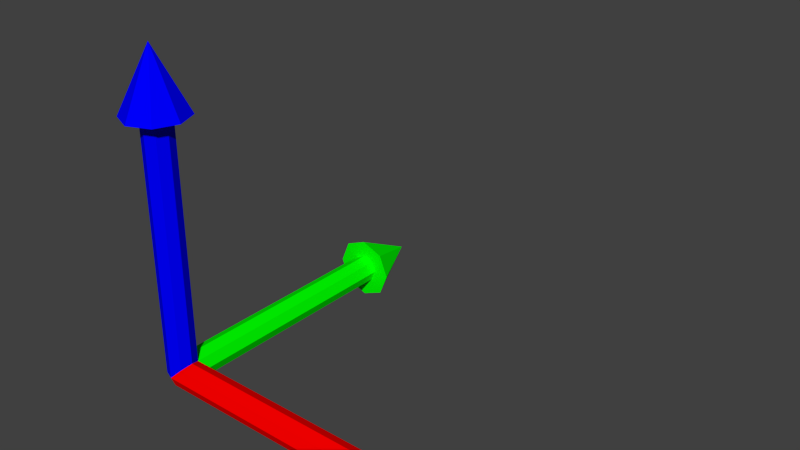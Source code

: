 # Source: arrow.blend  (saved by Blender 2.71.0; exported with 4.5.12 LTS)
import bpy
from mathutils import Matrix  # noqa: F401  (used for matrix-valued properties, if any)

bpy.ops.wm.read_factory_settings(use_empty=True)
scene = bpy.context.scene
scene.name = 'Scene'

# ---- collections
col_collection_1 = bpy.data.collections.new('Collection 1'); scene.collection.children.link(col_collection_1)

# ---- materials (node trees are filled in below, after node groups)
mat_material = bpy.data.materials.new('Material')
mat_material.alpha_threshold = 0.0
mat_material.use_transparent_shadow = False
mat_material.diffuse_color = (0.0, 0.0, 1.0, 1.0)
mat_material.roughness = 0.5
mat_material.line_color = (0.0, 0.0, 0.0, 1.0)
mat_material_001 = bpy.data.materials.new('Material.001')
mat_material_001.alpha_threshold = 0.0
mat_material_001.use_transparent_shadow = False
mat_material_001.diffuse_color = (1.0, 0.0, 0.0, 1.0)
mat_material_001.roughness = 0.5
mat_material_001.line_color = (0.0, 0.0, 0.0, 1.0)
mat_material_002 = bpy.data.materials.new('Material.002')
mat_material_002.alpha_threshold = 0.0
mat_material_002.use_transparent_shadow = False
mat_material_002.diffuse_color = (0.0, 1.0, 0.0, 1.0)
mat_material_002.roughness = 0.5
mat_material_002.line_color = (0.0, 0.0, 0.0, 1.0)

# ---- material node trees

# ---- world
world_world = bpy.data.worlds.new('World'); scene.world = world_world
world_world.color = (0.05088, 0.05088, 0.05088)
world_world.use_sun_shadow = False
world_world.sun_shadow_jitter_overblur = 0.0
world_world.cycles.sampling_method = 'MANUAL'
world_world.cycles.sample_map_resolution = 256

# ---- meshes
me_arrow = bpy.data.meshes.new('Arrow')
me_arrow.from_pydata([(0.0, 0.5, 4.0), (0.0, 0.0, 5.0), (0.3536, 0.3536, 4.0), (0.5, -2.186e-08, 4.0), (0.3536, -0.3536, 4.0), (-4.371e-08, -0.5, 4.0), (-0.3536, -0.3536, 4.0), (-0.5, 5.962e-09, 4.0), (-0.3536, 0.3536, 4.0), (8.729e-09, 0.2294, 4.0), (0.1622, 0.1622, 4.0), (0.2294, -1.749e-08, 4.0), (0.1622, -0.1622, 4.0), (-2.189e-08, -0.2294, 4.0), (-0.1622, -0.1622, 4.0), (-0.2294, 5.962e-09, 4.0), (-0.1622, 0.1622, 4.0), (8.729e-09, 0.2294, 0.0), (0.1622, 0.1622, 0.0), (0.2294, -1.749e-08, 0.0), (0.1622, -0.1622, 0.0), (-2.189e-08, -0.2294, 0.0), (-0.1622, -0.1622, 0.0), (-0.2294, 5.962e-09, 0.0), (-0.1622, 0.1622, 0.0)], [], [(7, 1, 8), (0, 1, 2), (6, 1, 7), (5, 1, 6), (4, 1, 5), (3, 1, 4), (8, 1, 0), (2, 1, 3), (16, 9, 17, 24), (10, 9, 0, 2), (11, 10, 2, 3), (12, 11, 3, 4), (13, 12, 4, 5), (14, 13, 5, 6), (15, 14, 6, 7), (16, 15, 7, 8), (9, 16, 8, 0), (17, 18, 19, 20, 21, 22, 23, 24), (15, 16, 24, 23), (14, 15, 23, 22), (13, 14, 22, 21), (12, 13, 21, 20), (11, 12, 20, 19), (10, 11, 19, 18), (9, 10, 18, 17)])
me_arrow.materials.append(mat_material)
me_arrow.use_remesh_preserve_volume = False
me_arrow.use_remesh_preserve_attributes = False
me_arrow.use_mirror_vertex_groups = False
me_arrow.update()
me_arrow_001 = bpy.data.meshes.new('Arrow.001')
me_arrow_001.from_pydata([(0.0, 0.5, 4.0), (0.0, 0.0, 5.0), (0.3536, 0.3536, 4.0), (0.5, -2.186e-08, 4.0), (0.3536, -0.3536, 4.0), (-4.371e-08, -0.5, 4.0), (-0.3536, -0.3536, 4.0), (-0.5, 5.962e-09, 4.0), (-0.3536, 0.3536, 4.0), (8.729e-09, 0.2294, 4.0), (0.1622, 0.1622, 4.0), (0.2294, -1.749e-08, 4.0), (0.1622, -0.1622, 4.0), (-2.189e-08, -0.2294, 4.0), (-0.1622, -0.1622, 4.0), (-0.2294, 5.962e-09, 4.0), (-0.1622, 0.1622, 4.0), (8.729e-09, 0.2294, 0.0), (0.1622, 0.1622, 0.0), (0.2294, -1.749e-08, 0.0), (0.1622, -0.1622, 0.0), (-2.189e-08, -0.2294, 0.0), (-0.1622, -0.1622, 0.0), (-0.2294, 5.962e-09, 0.0), (-0.1622, 0.1622, 0.0)], [], [(7, 1, 8), (0, 1, 2), (6, 1, 7), (5, 1, 6), (4, 1, 5), (3, 1, 4), (8, 1, 0), (2, 1, 3), (16, 9, 17, 24), (10, 9, 0, 2), (11, 10, 2, 3), (12, 11, 3, 4), (13, 12, 4, 5), (14, 13, 5, 6), (15, 14, 6, 7), (16, 15, 7, 8), (9, 16, 8, 0), (17, 18, 19, 20, 21, 22, 23, 24), (15, 16, 24, 23), (14, 15, 23, 22), (13, 14, 22, 21), (12, 13, 21, 20), (11, 12, 20, 19), (10, 11, 19, 18), (9, 10, 18, 17)])
me_arrow_001.materials.append(mat_material_001)
me_arrow_001.use_remesh_preserve_volume = False
me_arrow_001.use_remesh_preserve_attributes = False
me_arrow_001.use_mirror_vertex_groups = False
me_arrow_001.update()
me_arrow_002 = bpy.data.meshes.new('Arrow.002')
me_arrow_002.from_pydata([(0.0, 0.5, 4.0), (0.0, 0.0, 5.0), (0.3536, 0.3536, 4.0), (0.5, -2.186e-08, 4.0), (0.3536, -0.3536, 4.0), (-4.371e-08, -0.5, 4.0), (-0.3536, -0.3536, 4.0), (-0.5, 5.962e-09, 4.0), (-0.3536, 0.3536, 4.0), (8.729e-09, 0.2294, 4.0), (0.1622, 0.1622, 4.0), (0.2294, -1.749e-08, 4.0), (0.1622, -0.1622, 4.0), (-2.189e-08, -0.2294, 4.0), (-0.1622, -0.1622, 4.0), (-0.2294, 5.962e-09, 4.0), (-0.1622, 0.1622, 4.0), (8.729e-09, 0.2294, 0.0), (0.1622, 0.1622, 0.0), (0.2294, -1.749e-08, 0.0), (0.1622, -0.1622, 0.0), (-2.189e-08, -0.2294, 0.0), (-0.1622, -0.1622, 0.0), (-0.2294, 5.962e-09, 0.0), (-0.1622, 0.1622, 0.0)], [], [(7, 1, 8), (0, 1, 2), (6, 1, 7), (5, 1, 6), (4, 1, 5), (3, 1, 4), (8, 1, 0), (2, 1, 3), (16, 9, 17, 24), (10, 9, 0, 2), (11, 10, 2, 3), (12, 11, 3, 4), (13, 12, 4, 5), (14, 13, 5, 6), (15, 14, 6, 7), (16, 15, 7, 8), (9, 16, 8, 0), (17, 18, 19, 20, 21, 22, 23, 24), (15, 16, 24, 23), (14, 15, 23, 22), (13, 14, 22, 21), (12, 13, 21, 20), (11, 12, 20, 19), (10, 11, 19, 18), (9, 10, 18, 17)])
me_arrow_002.materials.append(mat_material_002)
me_arrow_002.use_remesh_preserve_volume = False
me_arrow_002.use_remesh_preserve_attributes = False
me_arrow_002.use_mirror_vertex_groups = False
me_arrow_002.update()

# ---- objects
ob_arrowz = bpy.data.objects.new('ArrowZ', me_arrow)
ob_arrowx = bpy.data.objects.new('ArrowX', me_arrow_001)
ob_arrowy = bpy.data.objects.new('ArrowY', me_arrow_002)

# ---- transforms, parenting, visibility, modifiers, constraints
ob_arrowz.location = (0.0, 0.0, 0.0)
ob_arrowz.lineart.crease_threshold = 0.0
ob_arrowx.location = (0.0, 0.0, 0.0)
ob_arrowx.rotation_euler = (-0.0, 1.571, 0.0)
ob_arrowx.lineart.crease_threshold = 0.0
ob_arrowy.location = (0.0, 0.0, 0.0)
ob_arrowy.rotation_euler = (-1.571, 1.571, 0.0)
ob_arrowy.lineart.crease_threshold = 0.0

# ---- collection membership
col_collection_1.objects.link(ob_arrowz)
col_collection_1.objects.link(ob_arrowx)
col_collection_1.objects.link(ob_arrowy)

# ---- scene / render settings (as saved in the file)
scene.frame_start = 1; scene.frame_end = 250; scene.frame_set(1)
scene.render.engine = 'BLENDER_EEVEE_NEXT'
scene.render.resolution_percentage = 50
scene.render.dither_intensity = 0.0
scene.cycles.use_denoising = False
scene.cycles.samples = 10
scene.cycles.sampling_pattern = 'TABULATED_SOBOL'
scene.cycles.light_sampling_threshold = 0.0
scene.cycles.use_adaptive_sampling = False
scene.cycles.use_light_tree = False
scene.cycles.blur_glossy = 0.0
scene.cycles.volume_bounces = 1
scene.cycles.pixel_filter_type = 'GAUSSIAN'
scene.cycles.sample_clamp_indirect = 0.0
scene.view_settings.view_transform = 'Standard'
bpy.context.view_layer.update()

# ---- added for rendering (the .blend has no active camera and no usable light): camera, sun
cam_auto = bpy.data.cameras.new('AutoCamera')
cam_auto.lens = 50.0
cam_auto.sensor_width = 36.0
cam_auto.clip_end = 1000.0
ob_auto_camera = bpy.data.objects.new('AutoCamera', cam_auto)
scene.collection.objects.link(ob_auto_camera)
ob_auto_camera.location = (11.0639, -8.32674, 9.30116)
ob_auto_camera.rotation_euler = (1.09748, -7.21219e-08, 0.694738)
scene.camera = ob_auto_camera
light_auto_sun = bpy.data.lights.new('AutoSun', 'SUN')
light_auto_sun.energy = 3.0
light_auto_sun.angle = 0.0523599
ob_auto_sun = bpy.data.objects.new('AutoSun', light_auto_sun)
scene.collection.objects.link(ob_auto_sun)
ob_auto_sun.rotation_euler = (0.872665, 0.174533, 0.523599)
bpy.context.view_layer.update()
